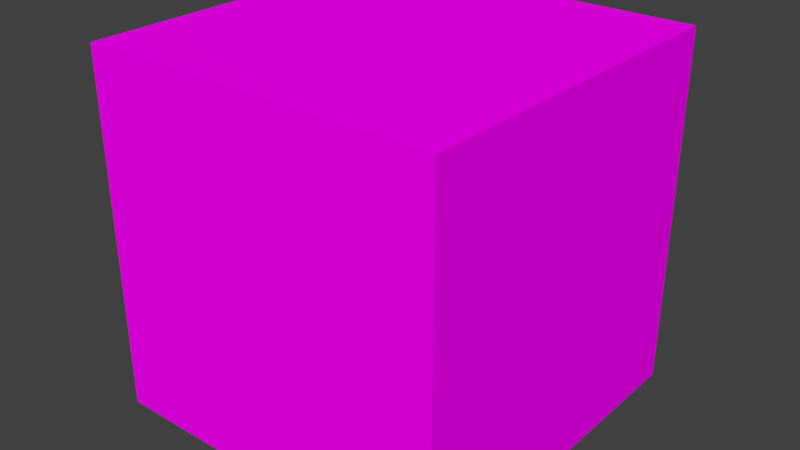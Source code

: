 # Source: box.blend  (saved by Blender 2.79.0; exported with 4.5.12 LTS)
import bpy
from mathutils import Matrix  # noqa: F401  (used for matrix-valued properties, if any)

bpy.ops.wm.read_factory_settings(use_empty=True)
scene = bpy.context.scene
scene.name = 'Scene'

# ---- collections
col_collection_1 = bpy.data.collections.new('Collection 1'); scene.collection.children.link(col_collection_1)

# ---- images (referenced by path relative to the original .blend; pixels are not part of the script)
import os
ASSET_DIR = os.environ.get("B2B_ASSET_DIR", "")  # directory of the original .blend (textures are referenced by path, not embedded)
HERE = os.path.dirname(os.path.abspath(__file__))  # packed textures are extracted next to this script under _unpacked/

def load_image(name, relpath, width, height, colorspace="sRGB"):
    """Load a texture the original file referenced (path relative to the .blend, or extracted next to this script)."""
    p = next((c for c in (os.path.join(HERE, relpath), os.path.join(ASSET_DIR, relpath)) if relpath and os.path.exists(c)), "")
    if p:
        img = bpy.data.images.load(p, check_existing=True)
        img.name = name
    else:  # same state as the original file: an image datablock whose file is absent (Cycles renders it pink)
        img = bpy.data.images.new(name, width, height)
        img.source = "FILE"
        img.filepath = "//" + (relpath or name)
    img.colorspace_settings.name = colorspace
    return img
img_lowpolytexture_png = load_image('LowPolyTexture.png', 'LowPolyTexture.png', 1024, 1024, 'sRGB')

# ---- materials (node trees are filled in below, after node groups)
mat_material_001 = bpy.data.materials.new('Material.001')
mat_material_001.alpha_threshold = 0.0
mat_material_001.roughness = 0.5

# ---- material node trees
mat_material_001.use_nodes = True; mat_material_001.node_tree.nodes.clear()
_N = mat_material_001.node_tree.nodes; _L = mat_material_001.node_tree.links
n0 = _N.new('ShaderNodeOutputMaterial'); n0.name = 'Material Output'; n0.location = (300, 300)
n1 = _N.new('ShaderNodeBsdfDiffuse'); n1.name = 'Diffuse BSDF'; n1.location = (10, 300)
n2 = _N.new('ShaderNodeTexImage'); n2.name = 'Image Texture'; n2.location = (-180, 300)
n2.width = 140
n2.image = img_lowpolytexture_png
_L.new(n1.outputs[0], n0.inputs[0])
_L.new(n2.outputs[0], n1.inputs[0])
n0.is_active_output = True

# ---- world
world_world = bpy.data.worlds.new('World'); scene.world = world_world
world_world.color = (0.05088, 0.05088, 0.05088)
world_world.use_sun_shadow = False
world_world.sun_shadow_jitter_overblur = 0.0
world_world.cycles.sampling_method = 'MANUAL'

# ---- meshes
me_cube = bpy.data.meshes.new('Cube')
me_cube.from_pydata([(1.0, 1.0, -1.0), (1.0, -1.0, -1.0), (-1.0, -1.0, -1.0), (-1.0, 1.0, -1.0), (1.0, 1.0, 1.0), (1.0, -1.0, 1.0), (-1.0, -1.0, 1.0), (-1.0, 1.0, 1.0)], [], [(0, 1, 2, 3), (4, 7, 6, 5), (0, 4, 5, 1), (1, 5, 6, 2), (2, 6, 7, 3), (4, 0, 3, 7)])
_uv = me_cube.uv_layers.new(name='UVMap')
_uv.uv.foreach_set('vector', [0.7416, 0.8703, 0.6273, 0.8703, 0.6273, 0.756, 0.7416, 0.756, 0.7416, 0.8703, 0.6273, 0.8703, 0.6273, 0.756, 0.7416, 0.756, 0.7416, 0.8703, 0.6273, 0.8703, 0.6273, 0.756, 0.7416, 0.756, 0.7416, 0.8703, 0.6273, 0.8703, 0.6273, 0.756, 0.7416, 0.756, 0.7416, 0.8703, 0.6273, 0.8703, 0.6273, 0.756, 0.7416, 0.756, 0.7416, 0.8703, 0.6273, 0.8703, 0.6273, 0.756, 0.7416, 0.756])
me_cube.materials.append(mat_material_001)
me_cube.use_remesh_preserve_volume = False
me_cube.use_remesh_preserve_attributes = False
me_cube.use_mirror_vertex_groups = False
me_cube.update()

# ---- objects
ob_box = bpy.data.objects.new('Box', me_cube)

# ---- transforms, parenting, visibility, modifiers, constraints
ob_box.location = (0.0, 0.0, 0.0)
ob_box.lock_rotations_4d = False
ob_box.empty_display_type = 'ARROWS'
ob_box.lineart.crease_threshold = 0.0

# ---- collection membership
col_collection_1.objects.link(ob_box)

# ---- scene / render settings (as saved in the file)
scene.frame_start = 1; scene.frame_end = 250; scene.frame_set(1)
scene.render.engine = 'CYCLES'
scene.render.resolution_percentage = 50
scene.render.dither_intensity = 0.0
scene.cycles.use_denoising = False
scene.cycles.samples = 128
scene.cycles.sampling_pattern = 'TABULATED_SOBOL'
scene.cycles.light_sampling_threshold = 0.0
scene.cycles.use_adaptive_sampling = False
scene.cycles.use_light_tree = False
scene.cycles.blur_glossy = 0.0
scene.cycles.sample_clamp_indirect = 0.0
scene.view_settings.view_transform = 'Standard'
bpy.context.view_layer.update()

# ---- added for rendering (the .blend has no active camera and no usable light): camera, sun
cam_auto = bpy.data.cameras.new('AutoCamera')
cam_auto.lens = 50.0
cam_auto.sensor_width = 36.0
cam_auto.clip_end = 1000.0
ob_auto_camera = bpy.data.objects.new('AutoCamera', cam_auto)
scene.collection.objects.link(ob_auto_camera)
ob_auto_camera.location = (3.20507, -3.84609, 2.56406)
ob_auto_camera.rotation_euler = (1.09748, -7.21219e-08, 0.694738)
scene.camera = ob_auto_camera
light_auto_sun = bpy.data.lights.new('AutoSun', 'SUN')
light_auto_sun.energy = 3.0
light_auto_sun.angle = 0.0523599
ob_auto_sun = bpy.data.objects.new('AutoSun', light_auto_sun)
scene.collection.objects.link(ob_auto_sun)
ob_auto_sun.rotation_euler = (0.872665, 0.174533, 0.523599)
bpy.context.view_layer.update()
